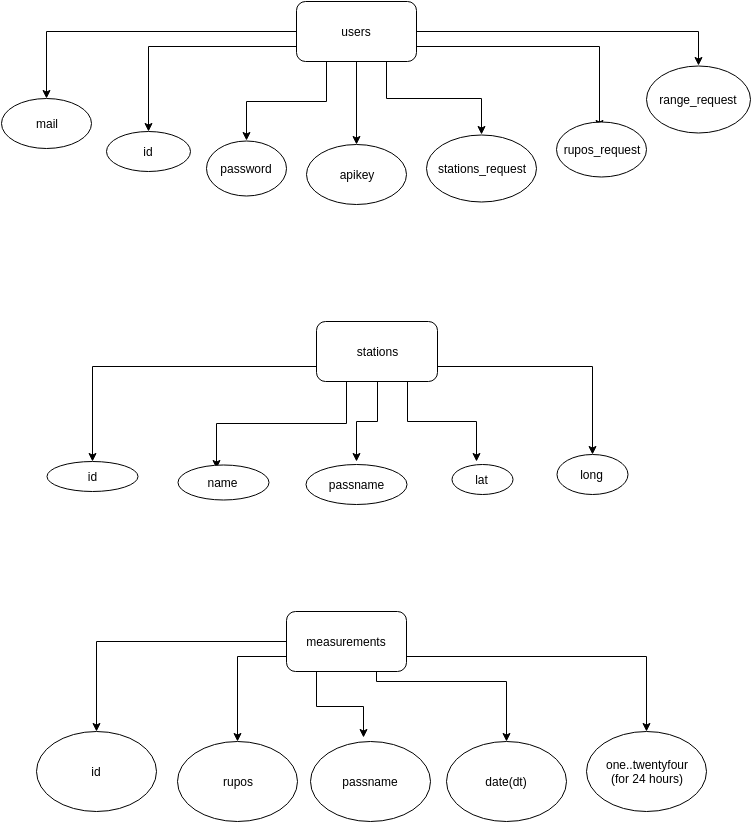

The diagram above was exported from draw.io. Its source (the exported page's mxGraphModel, read from the mxfile embedded in the PNG):
<mxGraphModel dx="1430" dy="812" grid="1" gridSize="10" guides="1" tooltips="1" connect="1" arrows="1" fold="1" page="1" pageScale="1" pageWidth="826" pageHeight="1169" background="#ffffff" math="0" shadow="0">
  <root>
    <mxCell id="0" />
    <mxCell id="1" parent="0" />
    <mxCell id="34" style="edgeStyle=orthogonalEdgeStyle;rounded=0;html=1;exitX=0;exitY=0.5;entryX=0.5;entryY=0;jettySize=auto;orthogonalLoop=1;" edge="1" parent="1" source="2" target="12">
      <mxGeometry relative="1" as="geometry" />
    </mxCell>
    <mxCell id="35" style="edgeStyle=orthogonalEdgeStyle;rounded=0;html=1;exitX=0;exitY=0.75;entryX=0.5;entryY=0;jettySize=auto;orthogonalLoop=1;" edge="1" parent="1" source="2" target="4">
      <mxGeometry relative="1" as="geometry" />
    </mxCell>
    <mxCell id="36" style="edgeStyle=orthogonalEdgeStyle;rounded=0;html=1;exitX=0.25;exitY=1;entryX=0.5;entryY=0;jettySize=auto;orthogonalLoop=1;" edge="1" parent="1" source="2" target="14">
      <mxGeometry relative="1" as="geometry" />
    </mxCell>
    <mxCell id="37" style="edgeStyle=orthogonalEdgeStyle;rounded=0;html=1;exitX=0.5;exitY=1;entryX=0.5;entryY=0;jettySize=auto;orthogonalLoop=1;" edge="1" parent="1" source="2" target="16">
      <mxGeometry relative="1" as="geometry" />
    </mxCell>
    <mxCell id="38" style="edgeStyle=orthogonalEdgeStyle;rounded=0;html=1;exitX=0.75;exitY=1;entryX=0.5;entryY=0;jettySize=auto;orthogonalLoop=1;" edge="1" parent="1" source="2" target="18">
      <mxGeometry relative="1" as="geometry" />
    </mxCell>
    <mxCell id="39" style="edgeStyle=orthogonalEdgeStyle;rounded=0;html=1;exitX=1;exitY=0.75;entryX=0.478;entryY=0.127;entryPerimeter=0;jettySize=auto;orthogonalLoop=1;" edge="1" parent="1" source="2" target="20">
      <mxGeometry relative="1" as="geometry" />
    </mxCell>
    <mxCell id="40" style="edgeStyle=orthogonalEdgeStyle;rounded=0;html=1;exitX=1;exitY=0.5;entryX=0.5;entryY=0;jettySize=auto;orthogonalLoop=1;" edge="1" parent="1" source="2" target="22">
      <mxGeometry relative="1" as="geometry" />
    </mxCell>
    <mxCell id="2" value="users" style="rounded=1;whiteSpace=wrap;html=1;" vertex="1" parent="1">
      <mxGeometry x="340" y="60" width="120" height="60" as="geometry" />
    </mxCell>
    <mxCell id="4" value="id" style="ellipse;whiteSpace=wrap;html=1;" vertex="1" parent="1">
      <mxGeometry x="150" y="190" width="84" height="40" as="geometry" />
    </mxCell>
    <mxCell id="12" value="mail" style="ellipse;whiteSpace=wrap;html=1;" vertex="1" parent="1">
      <mxGeometry x="45" y="157" width="90" height="50" as="geometry" />
    </mxCell>
    <mxCell id="14" value="password" style="ellipse;whiteSpace=wrap;html=1;" vertex="1" parent="1">
      <mxGeometry x="250" y="199" width="80" height="55" as="geometry" />
    </mxCell>
    <mxCell id="16" value="apikey" style="ellipse;whiteSpace=wrap;html=1;" vertex="1" parent="1">
      <mxGeometry x="350" y="203" width="100" height="60" as="geometry" />
    </mxCell>
    <mxCell id="18" value="stations_request" style="ellipse;whiteSpace=wrap;html=1;" vertex="1" parent="1">
      <mxGeometry x="470" y="193" width="110" height="67" as="geometry" />
    </mxCell>
    <mxCell id="20" value="rupos_request" style="ellipse;whiteSpace=wrap;html=1;" vertex="1" parent="1">
      <mxGeometry x="600" y="180" width="90" height="55" as="geometry" />
    </mxCell>
    <mxCell id="22" value="range_request" style="ellipse;whiteSpace=wrap;html=1;" vertex="1" parent="1">
      <mxGeometry x="690" y="124" width="104" height="67" as="geometry" />
    </mxCell>
    <mxCell id="44" style="edgeStyle=orthogonalEdgeStyle;rounded=0;html=1;exitX=0;exitY=0.75;entryX=0.5;entryY=0;jettySize=auto;orthogonalLoop=1;" edge="1" parent="1" source="24" target="26">
      <mxGeometry relative="1" as="geometry" />
    </mxCell>
    <mxCell id="45" style="edgeStyle=orthogonalEdgeStyle;rounded=0;html=1;exitX=0.25;exitY=1;entryX=0.433;entryY=0.114;entryPerimeter=0;jettySize=auto;orthogonalLoop=1;" edge="1" parent="1" source="24" target="29">
      <mxGeometry relative="1" as="geometry" />
    </mxCell>
    <mxCell id="48" style="edgeStyle=orthogonalEdgeStyle;rounded=0;html=1;exitX=1;exitY=0.75;entryX=0.5;entryY=0;jettySize=auto;orthogonalLoop=1;" edge="1" parent="1" source="24" target="43">
      <mxGeometry relative="1" as="geometry" />
    </mxCell>
    <mxCell id="63" style="edgeStyle=orthogonalEdgeStyle;rounded=0;html=1;exitX=0.5;exitY=1;jettySize=auto;orthogonalLoop=1;" edge="1" parent="1" source="24">
      <mxGeometry relative="1" as="geometry">
        <mxPoint x="400" y="520" as="targetPoint" />
      </mxGeometry>
    </mxCell>
    <mxCell id="64" style="edgeStyle=orthogonalEdgeStyle;rounded=0;html=1;exitX=0.75;exitY=1;jettySize=auto;orthogonalLoop=1;" edge="1" parent="1" source="24">
      <mxGeometry relative="1" as="geometry">
        <mxPoint x="520" y="520" as="targetPoint" />
      </mxGeometry>
    </mxCell>
    <mxCell id="24" value="stations" style="rounded=1;whiteSpace=wrap;html=1;" vertex="1" parent="1">
      <mxGeometry x="360" y="380" width="121" height="60" as="geometry" />
    </mxCell>
    <mxCell id="26" value="id" style="ellipse;whiteSpace=wrap;html=1;" vertex="1" parent="1">
      <mxGeometry x="90" y="520" width="91" height="30" as="geometry" />
    </mxCell>
    <mxCell id="29" value="name" style="ellipse;whiteSpace=wrap;html=1;" vertex="1" parent="1">
      <mxGeometry x="221" y="523" width="91" height="35" as="geometry" />
    </mxCell>
    <mxCell id="41" value="passname" style="ellipse;whiteSpace=wrap;html=1;" vertex="1" parent="1">
      <mxGeometry x="349" y="523" width="101" height="40" as="geometry" />
    </mxCell>
    <mxCell id="42" value="lat" style="ellipse;whiteSpace=wrap;html=1;" vertex="1" parent="1">
      <mxGeometry x="495" y="523" width="61" height="30" as="geometry" />
    </mxCell>
    <mxCell id="43" value="long" style="ellipse;whiteSpace=wrap;html=1;" vertex="1" parent="1">
      <mxGeometry x="600" y="513" width="71" height="40" as="geometry" />
    </mxCell>
    <mxCell id="55" style="edgeStyle=orthogonalEdgeStyle;rounded=0;html=1;exitX=0;exitY=0.5;entryX=0.5;entryY=0;jettySize=auto;orthogonalLoop=1;" edge="1" parent="1" source="49" target="50">
      <mxGeometry relative="1" as="geometry" />
    </mxCell>
    <mxCell id="56" style="edgeStyle=orthogonalEdgeStyle;rounded=0;html=1;exitX=0;exitY=0.75;entryX=0.5;entryY=0;jettySize=auto;orthogonalLoop=1;" edge="1" parent="1" source="49" target="51">
      <mxGeometry relative="1" as="geometry" />
    </mxCell>
    <mxCell id="57" style="edgeStyle=orthogonalEdgeStyle;rounded=0;html=1;exitX=0.25;exitY=1;entryX=0.442;entryY=-0.05;entryPerimeter=0;jettySize=auto;orthogonalLoop=1;" edge="1" parent="1" source="49" target="52">
      <mxGeometry relative="1" as="geometry" />
    </mxCell>
    <mxCell id="60" style="edgeStyle=orthogonalEdgeStyle;rounded=0;html=1;exitX=1;exitY=0.75;entryX=0.5;entryY=0;jettySize=auto;orthogonalLoop=1;" edge="1" parent="1" source="49" target="54">
      <mxGeometry relative="1" as="geometry" />
    </mxCell>
    <mxCell id="61" style="edgeStyle=orthogonalEdgeStyle;rounded=0;html=1;exitX=0.75;exitY=1;entryX=0.5;entryY=0;jettySize=auto;orthogonalLoop=1;" edge="1" parent="1" source="49" target="53">
      <mxGeometry relative="1" as="geometry">
        <Array as="points">
          <mxPoint x="420" y="740" />
          <mxPoint x="550" y="740" />
        </Array>
      </mxGeometry>
    </mxCell>
    <mxCell id="49" value="measurements" style="rounded=1;whiteSpace=wrap;html=1;" vertex="1" parent="1">
      <mxGeometry x="330" y="670" width="120" height="60" as="geometry" />
    </mxCell>
    <mxCell id="50" value="id" style="ellipse;whiteSpace=wrap;html=1;" vertex="1" parent="1">
      <mxGeometry x="80" y="790" width="120" height="80" as="geometry" />
    </mxCell>
    <mxCell id="51" value="rupos" style="ellipse;whiteSpace=wrap;html=1;" vertex="1" parent="1">
      <mxGeometry x="221" y="800" width="120" height="80" as="geometry" />
    </mxCell>
    <mxCell id="52" value="passname" style="ellipse;whiteSpace=wrap;html=1;" vertex="1" parent="1">
      <mxGeometry x="354" y="800" width="120" height="80" as="geometry" />
    </mxCell>
    <mxCell id="53" value="date(dt)" style="ellipse;whiteSpace=wrap;html=1;" vertex="1" parent="1">
      <mxGeometry x="490" y="800" width="120" height="80" as="geometry" />
    </mxCell>
    <mxCell id="54" value="one..twentyfour&lt;br&gt;(for 24 hours)" style="ellipse;whiteSpace=wrap;html=1;" vertex="1" parent="1">
      <mxGeometry x="630" y="790" width="120" height="80" as="geometry" />
    </mxCell>
  </root>
</mxGraphModel>